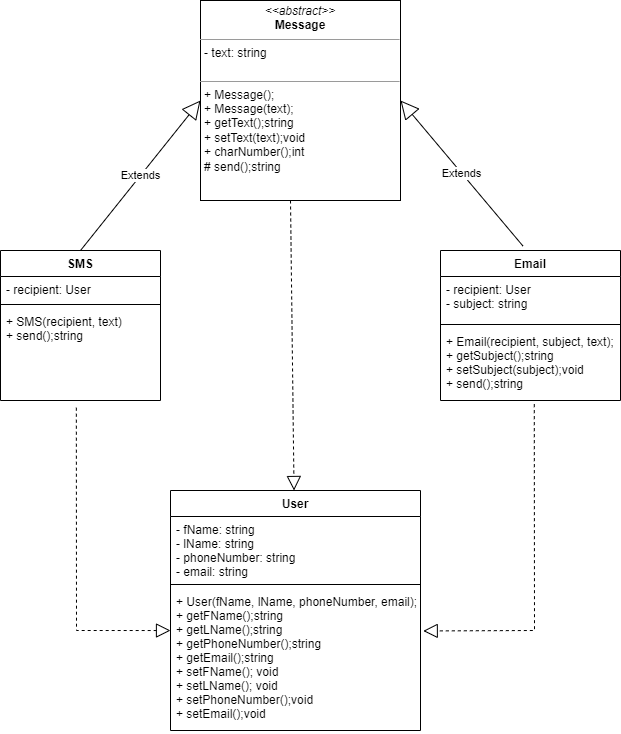

The diagram above was exported from draw.io. Its source (the exported page's mxGraphModel, read from the mxfile embedded in the PNG):
<mxGraphModel dx="1221" dy="692" grid="1" gridSize="10" guides="1" tooltips="1" connect="1" arrows="1" fold="1" page="1" pageScale="1" pageWidth="827" pageHeight="1169" math="0" shadow="0">
  <root>
    <mxCell id="0" />
    <mxCell id="1" parent="0" />
    <mxCell id="eEBwLrSiz6Knq3U6z_0L-1" value="&lt;p style=&quot;margin: 0px ; margin-top: 4px ; text-align: center&quot;&gt;&lt;i&gt;&amp;lt;&amp;lt;abstract&amp;gt;&amp;gt;&lt;/i&gt;&lt;br&gt;&lt;b&gt;Message&lt;/b&gt;&lt;/p&gt;&lt;hr size=&quot;1&quot;&gt;&lt;p style=&quot;margin: 0px ; margin-left: 4px&quot;&gt;- text: string&lt;br&gt;&lt;br&gt;&lt;/p&gt;&lt;hr size=&quot;1&quot;&gt;&lt;p style=&quot;margin: 0px ; margin-left: 4px&quot;&gt;+ Message();&lt;/p&gt;&lt;p style=&quot;margin: 0px ; margin-left: 4px&quot;&gt;+ Message(text);&lt;/p&gt;&lt;p style=&quot;margin: 0px ; margin-left: 4px&quot;&gt;+ getText();string&lt;/p&gt;&lt;p style=&quot;margin: 0px ; margin-left: 4px&quot;&gt;+ setText(text);void&lt;/p&gt;&lt;p style=&quot;margin: 0px ; margin-left: 4px&quot;&gt;+ charNumber();int&lt;/p&gt;&lt;p style=&quot;margin: 0px ; margin-left: 4px&quot;&gt;# send();string&lt;/p&gt;&lt;p style=&quot;margin: 0px ; margin-left: 4px&quot;&gt;&lt;br&gt;&lt;/p&gt;" style="verticalAlign=top;align=left;overflow=fill;fontSize=12;fontFamily=Helvetica;html=1;" vertex="1" parent="1">
      <mxGeometry x="320" y="230" width="200" height="200" as="geometry" />
    </mxCell>
    <mxCell id="eEBwLrSiz6Knq3U6z_0L-6" value="SMS" style="swimlane;fontStyle=1;align=center;verticalAlign=top;childLayout=stackLayout;horizontal=1;startSize=26;horizontalStack=0;resizeParent=1;resizeParentMax=0;resizeLast=0;collapsible=1;marginBottom=0;" vertex="1" parent="1">
      <mxGeometry x="120" y="480" width="160" height="150" as="geometry" />
    </mxCell>
    <mxCell id="eEBwLrSiz6Knq3U6z_0L-7" value="- recipient: User&#10;" style="text;strokeColor=none;fillColor=none;align=left;verticalAlign=top;spacingLeft=4;spacingRight=4;overflow=hidden;rotatable=0;points=[[0,0.5],[1,0.5]];portConstraint=eastwest;" vertex="1" parent="eEBwLrSiz6Knq3U6z_0L-6">
      <mxGeometry y="26" width="160" height="24" as="geometry" />
    </mxCell>
    <mxCell id="eEBwLrSiz6Knq3U6z_0L-8" value="" style="line;strokeWidth=1;fillColor=none;align=left;verticalAlign=middle;spacingTop=-1;spacingLeft=3;spacingRight=3;rotatable=0;labelPosition=right;points=[];portConstraint=eastwest;" vertex="1" parent="eEBwLrSiz6Knq3U6z_0L-6">
      <mxGeometry y="50" width="160" height="8" as="geometry" />
    </mxCell>
    <mxCell id="eEBwLrSiz6Knq3U6z_0L-9" value="+ SMS(recipient, text)&#10;+ send();string&#10;" style="text;strokeColor=none;fillColor=none;align=left;verticalAlign=top;spacingLeft=4;spacingRight=4;overflow=hidden;rotatable=0;points=[[0,0.5],[1,0.5]];portConstraint=eastwest;" vertex="1" parent="eEBwLrSiz6Knq3U6z_0L-6">
      <mxGeometry y="58" width="160" height="92" as="geometry" />
    </mxCell>
    <mxCell id="eEBwLrSiz6Knq3U6z_0L-10" value="Email" style="swimlane;fontStyle=1;align=center;verticalAlign=top;childLayout=stackLayout;horizontal=1;startSize=26;horizontalStack=0;resizeParent=1;resizeParentMax=0;resizeLast=0;collapsible=1;marginBottom=0;" vertex="1" parent="1">
      <mxGeometry x="560" y="480" width="180" height="150" as="geometry" />
    </mxCell>
    <mxCell id="eEBwLrSiz6Knq3U6z_0L-11" value="- recipient: User&#10;- subject: string" style="text;strokeColor=none;fillColor=none;align=left;verticalAlign=top;spacingLeft=4;spacingRight=4;overflow=hidden;rotatable=0;points=[[0,0.5],[1,0.5]];portConstraint=eastwest;" vertex="1" parent="eEBwLrSiz6Knq3U6z_0L-10">
      <mxGeometry y="26" width="180" height="44" as="geometry" />
    </mxCell>
    <mxCell id="eEBwLrSiz6Knq3U6z_0L-12" value="" style="line;strokeWidth=1;fillColor=none;align=left;verticalAlign=middle;spacingTop=-1;spacingLeft=3;spacingRight=3;rotatable=0;labelPosition=right;points=[];portConstraint=eastwest;" vertex="1" parent="eEBwLrSiz6Knq3U6z_0L-10">
      <mxGeometry y="70" width="180" height="8" as="geometry" />
    </mxCell>
    <mxCell id="eEBwLrSiz6Knq3U6z_0L-13" value="+ Email(recipient, subject, text);&#10;+ getSubject();string&#10;+ setSubject(subject);void&#10;+ send();string" style="text;strokeColor=none;fillColor=none;align=left;verticalAlign=top;spacingLeft=4;spacingRight=4;overflow=hidden;rotatable=0;points=[[0,0.5],[1,0.5]];portConstraint=eastwest;" vertex="1" parent="eEBwLrSiz6Knq3U6z_0L-10">
      <mxGeometry y="78" width="180" height="72" as="geometry" />
    </mxCell>
    <mxCell id="eEBwLrSiz6Knq3U6z_0L-14" value="User" style="swimlane;fontStyle=1;align=center;verticalAlign=top;childLayout=stackLayout;horizontal=1;startSize=26;horizontalStack=0;resizeParent=1;resizeParentMax=0;resizeLast=0;collapsible=1;marginBottom=0;" vertex="1" parent="1">
      <mxGeometry x="290" y="720" width="250" height="240" as="geometry" />
    </mxCell>
    <mxCell id="eEBwLrSiz6Knq3U6z_0L-15" value="- fName: string&#10;- lName: string&#10;- phoneNumber: string&#10;- email: string " style="text;strokeColor=none;fillColor=none;align=left;verticalAlign=top;spacingLeft=4;spacingRight=4;overflow=hidden;rotatable=0;points=[[0,0.5],[1,0.5]];portConstraint=eastwest;" vertex="1" parent="eEBwLrSiz6Knq3U6z_0L-14">
      <mxGeometry y="26" width="250" height="64" as="geometry" />
    </mxCell>
    <mxCell id="eEBwLrSiz6Knq3U6z_0L-16" value="" style="line;strokeWidth=1;fillColor=none;align=left;verticalAlign=middle;spacingTop=-1;spacingLeft=3;spacingRight=3;rotatable=0;labelPosition=right;points=[];portConstraint=eastwest;" vertex="1" parent="eEBwLrSiz6Knq3U6z_0L-14">
      <mxGeometry y="90" width="250" height="8" as="geometry" />
    </mxCell>
    <mxCell id="eEBwLrSiz6Knq3U6z_0L-17" value="+ User(fName, lName, phoneNumber, email);&#10;+ getFName();string&#10;+ getLName();string&#10;+ getPhoneNumber();string&#10;+ getEmail();string&#10;+ setFName(); void&#10;+ setLName(); void&#10;+ setPhoneNumber();void&#10;+ setEmail();void" style="text;strokeColor=none;fillColor=none;align=left;verticalAlign=top;spacingLeft=4;spacingRight=4;overflow=hidden;rotatable=0;points=[[0,0.5],[1,0.5]];portConstraint=eastwest;" vertex="1" parent="eEBwLrSiz6Knq3U6z_0L-14">
      <mxGeometry y="98" width="250" height="142" as="geometry" />
    </mxCell>
    <mxCell id="eEBwLrSiz6Knq3U6z_0L-18" value="" style="endArrow=block;dashed=1;endFill=0;endSize=12;html=1;rounded=0;" edge="1" parent="1" target="eEBwLrSiz6Knq3U6z_0L-14">
      <mxGeometry width="160" relative="1" as="geometry">
        <mxPoint x="410" y="430" as="sourcePoint" />
        <mxPoint x="590" y="630" as="targetPoint" />
      </mxGeometry>
    </mxCell>
    <mxCell id="eEBwLrSiz6Knq3U6z_0L-19" value="" style="endArrow=block;dashed=1;endFill=0;endSize=12;html=1;rounded=0;exitX=0.474;exitY=1.078;exitDx=0;exitDy=0;exitPerimeter=0;entryX=0;entryY=0.296;entryDx=0;entryDy=0;entryPerimeter=0;" edge="1" parent="1" source="eEBwLrSiz6Knq3U6z_0L-9" target="eEBwLrSiz6Knq3U6z_0L-17">
      <mxGeometry width="160" relative="1" as="geometry">
        <mxPoint x="430" y="630" as="sourcePoint" />
        <mxPoint x="590" y="630" as="targetPoint" />
        <Array as="points">
          <mxPoint x="196" y="860" />
        </Array>
      </mxGeometry>
    </mxCell>
    <mxCell id="eEBwLrSiz6Knq3U6z_0L-20" value="" style="endArrow=block;dashed=1;endFill=0;endSize=12;html=1;rounded=0;exitX=0.521;exitY=1.051;exitDx=0;exitDy=0;exitPerimeter=0;entryX=1.011;entryY=0.299;entryDx=0;entryDy=0;entryPerimeter=0;" edge="1" parent="1" source="eEBwLrSiz6Knq3U6z_0L-13" target="eEBwLrSiz6Knq3U6z_0L-17">
      <mxGeometry width="160" relative="1" as="geometry">
        <mxPoint x="380" y="690" as="sourcePoint" />
        <mxPoint x="540" y="690" as="targetPoint" />
        <Array as="points">
          <mxPoint x="654" y="860" />
        </Array>
      </mxGeometry>
    </mxCell>
    <mxCell id="eEBwLrSiz6Knq3U6z_0L-21" value="Extends" style="endArrow=block;endSize=16;endFill=0;html=1;rounded=0;exitX=0.5;exitY=0;exitDx=0;exitDy=0;entryX=0;entryY=0.5;entryDx=0;entryDy=0;" edge="1" parent="1" source="eEBwLrSiz6Knq3U6z_0L-6" target="eEBwLrSiz6Knq3U6z_0L-1">
      <mxGeometry width="160" relative="1" as="geometry">
        <mxPoint x="380" y="570" as="sourcePoint" />
        <mxPoint x="540" y="570" as="targetPoint" />
      </mxGeometry>
    </mxCell>
    <mxCell id="eEBwLrSiz6Knq3U6z_0L-22" value="Extends" style="endArrow=block;endSize=16;endFill=0;html=1;rounded=0;exitX=0.458;exitY=-0.03;exitDx=0;exitDy=0;entryX=1;entryY=0.5;entryDx=0;entryDy=0;exitPerimeter=0;" edge="1" parent="1" source="eEBwLrSiz6Knq3U6z_0L-10" target="eEBwLrSiz6Knq3U6z_0L-1">
      <mxGeometry width="160" relative="1" as="geometry">
        <mxPoint x="380" y="570" as="sourcePoint" />
        <mxPoint x="540" y="570" as="targetPoint" />
      </mxGeometry>
    </mxCell>
  </root>
</mxGraphModel>